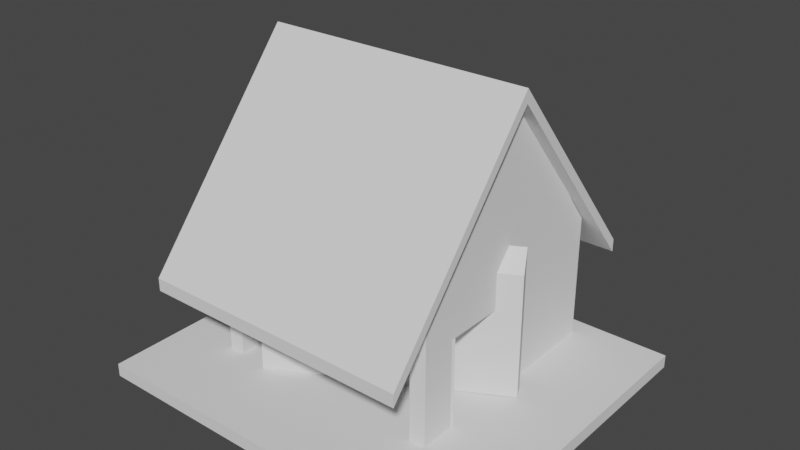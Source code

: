 # Source: SmallHome.blend  (saved by Blender 2.90.8; exported with 4.5.12 LTS)
import bpy
from mathutils import Matrix  # noqa: F401  (used for matrix-valued properties, if any)

bpy.ops.wm.read_factory_settings(use_empty=True)
scene = bpy.context.scene
scene.name = 'Scene'

# ---- collections
col_collection_1 = bpy.data.collections.new('Collection 1'); scene.collection.children.link(col_collection_1)

# ---- world
world_world = bpy.data.worlds.new('World'); scene.world = world_world
world_world.use_nodes = True; world_world.node_tree.nodes.clear()
_N = world_world.node_tree.nodes; _L = world_world.node_tree.links
n0 = _N.new('ShaderNodeOutputWorld'); n0.name = 'World Output'; n0.location = (300, 300)
n1 = _N.new('ShaderNodeBackground'); n1.name = 'Background'; n1.location = (10, 300)
n1.inputs[0].default_value = (0.05088, 0.05088, 0.05088, 1.0)
_L.new(n1.outputs[0], n0.inputs[0])
n0.is_active_output = True
world_world.color = (0.05088, 0.05088, 0.05088)
world_world.use_sun_shadow = False
world_world.sun_shadow_jitter_overblur = 0.0

# ---- meshes
me_cube_003 = bpy.data.meshes.new('Cube.003')
me_cube_003.from_pydata([(-1.0, -1.134, -1.0), (-1.0, -1.134, 1.0), (-1.0, 1.027, -1.0), (-1.0, 1.027, 1.0), (0.4093, -1.134, -1.0), (0.4093, -1.134, 1.0), (0.4093, 1.027, -1.0), (0.4093, 1.027, 1.0), (-0.2953, 1.027, -1.0), (-0.2953, 1.027, 1.0), (-0.2953, -1.134, -1.0), (-0.2953, -1.134, 1.0)], [], [(0, 1, 3, 2), (8, 9, 7, 6), (6, 7, 5, 4), (10, 11, 1, 0), (8, 6, 4, 10), (9, 3, 1, 11), (7, 9, 11, 5), (2, 8, 10, 0), (4, 5, 11, 10), (2, 3, 9, 8)])
_uv = me_cube_003.uv_layers.new(name='UVMap')
_uv.uv.foreach_set('vector', [0.375, 0.0, 0.625, 0.0, 0.625, 0.25, 0.375, 0.25, 0.375, 0.375, 0.625, 0.375, 0.625, 0.5, 0.375, 0.5, 0.375, 0.5, 0.625, 0.5, 0.625, 0.75, 0.375, 0.75, 0.375, 0.875, 0.625, 0.875, 0.625, 1.0, 0.375, 1.0, 0.25, 0.5, 0.375, 0.5, 0.375, 0.75, 0.25, 0.75, 0.75, 0.5, 0.875, 0.5, 0.875, 0.75, 0.75, 0.75, 0.625, 0.5, 0.75, 0.5, 0.75, 0.75, 0.625, 0.75, 0.125, 0.5, 0.25, 0.5, 0.25, 0.75, 0.125, 0.75, 0.375, 0.75, 0.625, 0.75, 0.625, 0.875, 0.375, 0.875, 0.375, 0.25, 0.625, 0.25, 0.625, 0.375, 0.375, 0.375])
me_cube_003.use_remesh_fix_poles = True
me_cube_003.use_remesh_preserve_attributes = False
me_cube_003.use_mirror_vertex_groups = False
me_cube_003.update()
me_cube_009 = bpy.data.meshes.new('Cube.009')
me_cube_009.from_pydata([(4.939, -0.02592, -1.629), (4.939, -0.02592, 0.5628), (4.939, 1.974, -1.629), (4.939, 1.974, 0.6011), (5.852, -0.02592, -1.629), (5.852, -0.02592, 0.5628), (5.852, 1.974, -1.629), (5.852, 1.974, 0.6011), (4.939, 0.9741, -1.629), (4.939, 0.9741, 2.638), (5.852, 0.9741, -1.629), (5.852, 0.9741, 2.638)], [], [(8, 9, 3, 2), (2, 3, 7, 6), (10, 11, 5, 4), (4, 5, 1, 0), (8, 10, 4, 0), (11, 9, 1, 5), (7, 3, 9, 11), (2, 6, 10, 8), (6, 7, 11, 10), (0, 1, 9, 8)])
_uv = me_cube_009.uv_layers.new(name='UVMap')
_uv.uv.foreach_set('vector', [0.375, 0.125, 0.625, 0.125, 0.625, 0.25, 0.375, 0.25, 0.375, 0.25, 0.625, 0.25, 0.625, 0.5, 0.375, 0.5, 0.375, 0.625, 0.625, 0.625, 0.625, 0.75, 0.375, 0.75, 0.375, 0.75, 0.625, 0.75, 0.625, 1.0, 0.375, 1.0, 0.125, 0.625, 0.375, 0.625, 0.375, 0.75, 0.125, 0.75, 0.625, 0.625, 0.875, 0.625, 0.875, 0.75, 0.625, 0.75, 0.625, 0.5, 0.875, 0.5, 0.875, 0.625, 0.625, 0.625, 0.125, 0.5, 0.375, 0.5, 0.375, 0.625, 0.125, 0.625, 0.375, 0.5, 0.625, 0.5, 0.625, 0.625, 0.375, 0.625, 0.375, 0.0, 0.625, 0.0, 0.625, 0.125, 0.375, 0.125])
me_cube_009.use_remesh_fix_poles = True
me_cube_009.use_remesh_preserve_attributes = False
me_cube_009.use_mirror_vertex_groups = False
me_cube_009.update()
me_cube_010 = bpy.data.meshes.new('Cube.010')
me_cube_010.from_pydata([(4.944, -0.01962, -1.66), (4.944, -0.01962, 1.271), (4.883, 1.964, -1.647), (4.954, 1.964, 1.301), (5.852, -0.02218, -1.629), (5.852, -0.02218, 0.8915), (5.79, 1.961, -1.616), (5.79, 1.961, 0.9042)], [], [(0, 1, 3, 2), (2, 3, 7, 6), (6, 7, 5, 4), (4, 5, 1, 0), (2, 6, 4, 0), (7, 3, 1, 5)])
_uv = me_cube_010.uv_layers.new(name='UVMap')
_uv.uv.foreach_set('vector', [0.375, 0.0, 0.625, 0.0, 0.625, 0.25, 0.375, 0.25, 0.375, 0.25, 0.625, 0.25, 0.625, 0.5, 0.375, 0.5, 0.375, 0.5, 0.625, 0.5, 0.625, 0.75, 0.375, 0.75, 0.375, 0.75, 0.625, 0.75, 0.625, 1.0, 0.375, 1.0, 0.125, 0.5, 0.375, 0.5, 0.375, 0.75, 0.125, 0.75, 0.625, 0.5, 0.875, 0.5, 0.875, 0.75, 0.625, 0.75])
me_cube_010.use_remesh_fix_poles = True
me_cube_010.use_remesh_preserve_attributes = False
me_cube_010.use_mirror_vertex_groups = False
me_cube_010.update()
me_cube_007 = bpy.data.meshes.new('Cube.007')
me_cube_007.from_pydata([(4.939, -0.02007, -1.629), (4.939, -0.02007, 1.302), (4.877, 1.961, -1.616), (4.949, 1.961, 1.332), (5.852, -0.02007, -1.629), (5.852, -0.02007, 0.8915), (5.79, 1.961, -1.616), (5.79, 1.961, 0.9042)], [], [(0, 1, 3, 2), (2, 3, 7, 6), (6, 7, 5, 4), (4, 5, 1, 0), (2, 6, 4, 0), (7, 3, 1, 5)])
_uv = me_cube_007.uv_layers.new(name='UVMap')
_uv.uv.foreach_set('vector', [0.375, 0.0, 0.625, 0.0, 0.625, 0.25, 0.375, 0.25, 0.375, 0.25, 0.625, 0.25, 0.625, 0.5, 0.375, 0.5, 0.375, 0.5, 0.625, 0.5, 0.625, 0.75, 0.375, 0.75, 0.375, 0.75, 0.625, 0.75, 0.625, 1.0, 0.375, 1.0, 0.125, 0.5, 0.375, 0.5, 0.375, 0.75, 0.125, 0.75, 0.625, 0.5, 0.875, 0.5, 0.875, 0.75, 0.625, 0.75])
me_cube_007.use_remesh_fix_poles = True
me_cube_007.use_remesh_preserve_attributes = False
me_cube_007.use_mirror_vertex_groups = False
me_cube_007.update()
me_cube_008 = bpy.data.meshes.new('Cube.008')
me_cube_008.from_pydata([(-1.0, -1.0, -1.0), (-1.0, -1.0, 1.0), (-1.0, 1.0, -1.0), (-1.0, 1.0, 1.0), (1.0, -1.0, -1.0), (1.0, -1.0, 1.0), (1.0, 1.0, -1.0), (1.0, 1.0, 1.0), (-1.0, -0.0008289, 29.54), (-1.0, -0.0008289, 31.54), (1.0, -0.0008289, 29.54), (1.0, -0.0008289, 31.54)], [], [(8, 9, 3, 2), (2, 3, 7, 6), (10, 11, 5, 4), (4, 5, 1, 0), (8, 10, 4, 0), (11, 9, 1, 5), (7, 3, 9, 11), (2, 6, 10, 8), (6, 7, 11, 10), (0, 1, 9, 8)])
_uv = me_cube_008.uv_layers.new(name='UVMap')
_uv.uv.foreach_set('vector', [0.375, 0.1249, 0.625, 0.1249, 0.625, 0.25, 0.375, 0.25, 0.375, 0.25, 0.625, 0.25, 0.625, 0.5, 0.375, 0.5, 0.375, 0.6251, 0.625, 0.6251, 0.625, 0.75, 0.375, 0.75, 0.375, 0.75, 0.625, 0.75, 0.625, 1.0, 0.375, 1.0, 0.125, 0.6251, 0.375, 0.6251, 0.375, 0.75, 0.125, 0.75, 0.625, 0.6251, 0.875, 0.6251, 0.875, 0.75, 0.625, 0.75, 0.625, 0.5, 0.875, 0.5, 0.875, 0.6251, 0.625, 0.6251, 0.125, 0.5, 0.375, 0.5, 0.375, 0.6251, 0.125, 0.6251, 0.375, 0.5, 0.625, 0.5, 0.625, 0.6251, 0.375, 0.6251, 0.375, 0.0, 0.625, 0.0, 0.625, 0.1249, 0.375, 0.1249])
me_cube_008.use_remesh_fix_poles = True
me_cube_008.use_remesh_preserve_attributes = False
me_cube_008.use_mirror_vertex_groups = False
me_cube_008.update()
me_cube_011 = bpy.data.meshes.new('Cube.011')
me_cube_011.from_pydata([(-1.0, -1.0, -1.0), (-1.0, -1.0, 1.0), (-1.0, 1.0, -1.0), (-1.0, 1.0, 1.0), (1.0, -1.0, -1.0), (1.0, -1.0, 1.0), (1.0, 1.0, -1.0), (1.0, 1.0, 1.0)], [], [(0, 1, 3, 2), (2, 3, 7, 6), (6, 7, 5, 4), (4, 5, 1, 0), (2, 6, 4, 0), (7, 3, 1, 5)])
_uv = me_cube_011.uv_layers.new(name='UVMap')
_uv.uv.foreach_set('vector', [0.375, 0.0, 0.625, 0.0, 0.625, 0.25, 0.375, 0.25, 0.375, 0.25, 0.625, 0.25, 0.625, 0.5, 0.375, 0.5, 0.375, 0.5, 0.625, 0.5, 0.625, 0.75, 0.375, 0.75, 0.375, 0.75, 0.625, 0.75, 0.625, 1.0, 0.375, 1.0, 0.125, 0.5, 0.375, 0.5, 0.375, 0.75, 0.125, 0.75, 0.625, 0.5, 0.875, 0.5, 0.875, 0.75, 0.625, 0.75])
me_cube_011.use_remesh_fix_poles = True
me_cube_011.use_remesh_preserve_attributes = False
me_cube_011.use_mirror_vertex_groups = False
me_cube_011.update()
me_cube = bpy.data.meshes.new('Cube')
me_cube.from_pydata([(-1.0, -1.0, -1.0), (-1.0, -1.0, 1.0), (-0.9821, 1.039, -1.039), (-1.0, 1.0, 1.0), (1.0, -1.0, -1.0), (1.0, -1.0, 1.0), (1.0, 1.0, -1.0), (-1.0, -1.0, 0.2513), (-0.9821, 1.039, 0.2123), (1.0, 1.0, 0.2513), (1.0, -1.0, 0.2513), (-1.0, 10.58, 0.9481), (1.0, 10.58, 0.9481), (-1.0, 10.58, 0.2513), (1.0, 10.58, 0.2513), (-1.0, 4.916, 2.858), (-1.0, 4.916, 0.2513), (1.0, 4.916, 0.2513), (1.0, 4.916, 2.858), (-1.0, 10.58, -0.9973), (1.0, 10.58, -0.9973), (-1.0, 4.916, -0.9973), (1.0, 4.916, -0.9973)], [], [(7, 1, 3, 8), (16, 15, 11, 13), (10, 5, 1, 7), (2, 6, 4, 0), (9, 17, 18, 5, 10), (4, 10, 7, 0), (6, 9, 10, 4), (2, 8, 9, 6), (0, 7, 8, 2), (13, 11, 12, 14), (16, 13, 19, 21), (15, 18, 12, 11), (18, 17, 14, 12), (9, 8, 16, 17), (8, 3, 15, 16), (22, 21, 19, 20), (13, 14, 20, 19), (17, 16, 21, 22), (14, 17, 22, 20), (5, 18, 15, 3, 1)])
_uv = me_cube.uv_layers.new(name='UVMap')
_uv.uv.foreach_set('vector', [0.5314, 0.0, 0.625, 0.0, 0.625, 0.25, 0.5314, 0.25, 0.5314, 0.25, 0.625, 0.25, 0.625, 0.25, 0.5314, 0.25, 0.5314, 0.75, 0.625, 0.75, 0.625, 1.0, 0.5314, 1.0, 0.125, 0.5, 0.375, 0.5, 0.375, 0.75, 0.125, 0.75, 0.5314, 0.5, 0.5314, 0.5, 0.625, 0.5, 0.625, 0.75, 0.5314, 0.75, 0.375, 0.75, 0.5314, 0.75, 0.5314, 1.0, 0.375, 1.0, 0.375, 0.5, 0.5314, 0.5, 0.5314, 0.75, 0.375, 0.75, 0.375, 0.25, 0.5314, 0.25, 0.5314, 0.5, 0.375, 0.5, 0.375, 0.0, 0.5314, 0.0, 0.5314, 0.25, 0.375, 0.25, 0.5314, 0.25, 0.625, 0.25, 0.625, 0.5, 0.5314, 0.5, 0.5314, 0.25, 0.5314, 0.25, 0.5314, 0.25, 0.5314, 0.25, 0.875, 0.5, 0.625, 0.5, 0.625, 0.5, 0.875, 0.5, 0.625, 0.5, 0.5314, 0.5, 0.5314, 0.5, 0.625, 0.5, 0.5314, 0.5, 0.5314, 0.25, 0.5314, 0.25, 0.5314, 0.5, 0.5314, 0.25, 0.625, 0.25, 0.625, 0.25, 0.5314, 0.25, 0.5314, 0.5, 0.5314, 0.25, 0.5314, 0.25, 0.5314, 0.5, 0.5314, 0.25, 0.5314, 0.5, 0.5314, 0.5, 0.5314, 0.25, 0.5314, 0.5, 0.5314, 0.25, 0.5314, 0.25, 0.5314, 0.5, 0.5314, 0.5, 0.5314, 0.5, 0.5314, 0.5, 0.5314, 0.5, 0.625, 0.75, 0.625, 0.5, 0.875, 0.5, 0.875, 0.5, 0.875, 0.75])
me_cube.use_remesh_fix_poles = True
me_cube.use_remesh_preserve_attributes = False
me_cube.use_mirror_vertex_groups = False
me_cube.update()

# ---- objects
ob_cube = bpy.data.objects.new('Cube', me_cube_003)
ob_cube_002 = bpy.data.objects.new('Cube.002', me_cube_009)
ob_cube_003 = bpy.data.objects.new('Cube.003', me_cube_010)
ob_cube_004 = bpy.data.objects.new('Cube.004', me_cube_007)
ob_cube_005 = bpy.data.objects.new('Cube.005', me_cube_008)
ob_cube_006 = bpy.data.objects.new('Cube.006', me_cube_011)
ob_cube_001 = bpy.data.objects.new('Cube.001', me_cube)

# ---- transforms, parenting, visibility, modifiers, constraints
ob_cube.location = (5.787, -0.9627, 0.4324)
ob_cube.scale = (15.54, 8.922, 0.3702)
ob_cube.lineart.crease_threshold = 0.0
ob_cube_002.location = (-11.27, -5.959, 6.895)
ob_cube_002.scale = (1.0, 6.139, 3.813)
ob_cube_002.lineart.crease_threshold = 0.0
ob_cube_003.location = (-6.184, -1.22, 5.389)
ob_cube_003.rotation_euler = (0.0, -0.0, 1576.0)
ob_cube_003.scale = (1.0, 6.751, 2.806)
ob_cube_003.lineart.crease_threshold = 0.0
ob_cube_004.location = (6.89, 1.203, 5.361)
ob_cube_004.rotation_euler = (0.0, -0.0, 1.571)
ob_cube_004.scale = (1.0, 6.751, 2.806)
ob_cube_004.lineart.crease_threshold = 0.0
ob_cube_005.location = (0.0, 0.0, 5.586)
ob_cube_005.scale = (7.826, 9.29, 0.3702)
ob_cube_005.lineart.crease_threshold = 0.0
ob_cube_006.location = (5.296, -3.407, 3.3)
ob_cube_006.rotation_euler = (0.0, -0.0, 1.194)
ob_cube_006.scale = (0.1392, 1.921, 2.559)
ob_cube_006.lineart.crease_threshold = 0.0
ob_cube_001.location = (6.601, -5.052, 4.777)
ob_cube_001.scale = (0.4698, 1.07, 4.236)
ob_cube_001.lineart.crease_threshold = 0.0

# ---- collection membership
col_collection_1.objects.link(ob_cube)
col_collection_1.objects.link(ob_cube_002)
col_collection_1.objects.link(ob_cube_003)
col_collection_1.objects.link(ob_cube_004)
col_collection_1.objects.link(ob_cube_005)
col_collection_1.objects.link(ob_cube_006)
col_collection_1.objects.link(ob_cube_001)

# ---- scene / render settings (as saved in the file)
scene.frame_start = 1; scene.frame_end = 250; scene.frame_set(1)
scene.render.engine = 'BLENDER_EEVEE_NEXT'
scene.cycles.use_denoising = False
scene.cycles.samples = 128
scene.cycles.sampling_pattern = 'TABULATED_SOBOL'
scene.cycles.use_adaptive_sampling = False
scene.cycles.use_light_tree = False
scene.view_settings.view_transform = 'Filmic'
bpy.context.view_layer.update()

# ---- added for rendering (the .blend has no active camera and no usable light): camera, sun
cam_auto = bpy.data.cameras.new('AutoCamera')
cam_auto.lens = 50.0
cam_auto.sensor_width = 36.0
cam_auto.clip_end = 1000.0
ob_auto_camera = bpy.data.objects.new('AutoCamera', cam_auto)
scene.collection.objects.link(ob_auto_camera)
ob_auto_camera.location = (33.1215, -39.2057, 34.2015)
ob_auto_camera.rotation_euler = (1.09748, -7.21219e-08, 0.694738)
scene.camera = ob_auto_camera
light_auto_sun = bpy.data.lights.new('AutoSun', 'SUN')
light_auto_sun.energy = 3.0
light_auto_sun.angle = 0.0523599
ob_auto_sun = bpy.data.objects.new('AutoSun', light_auto_sun)
scene.collection.objects.link(ob_auto_sun)
ob_auto_sun.rotation_euler = (0.872665, 0.174533, 0.523599)
bpy.context.view_layer.update()
